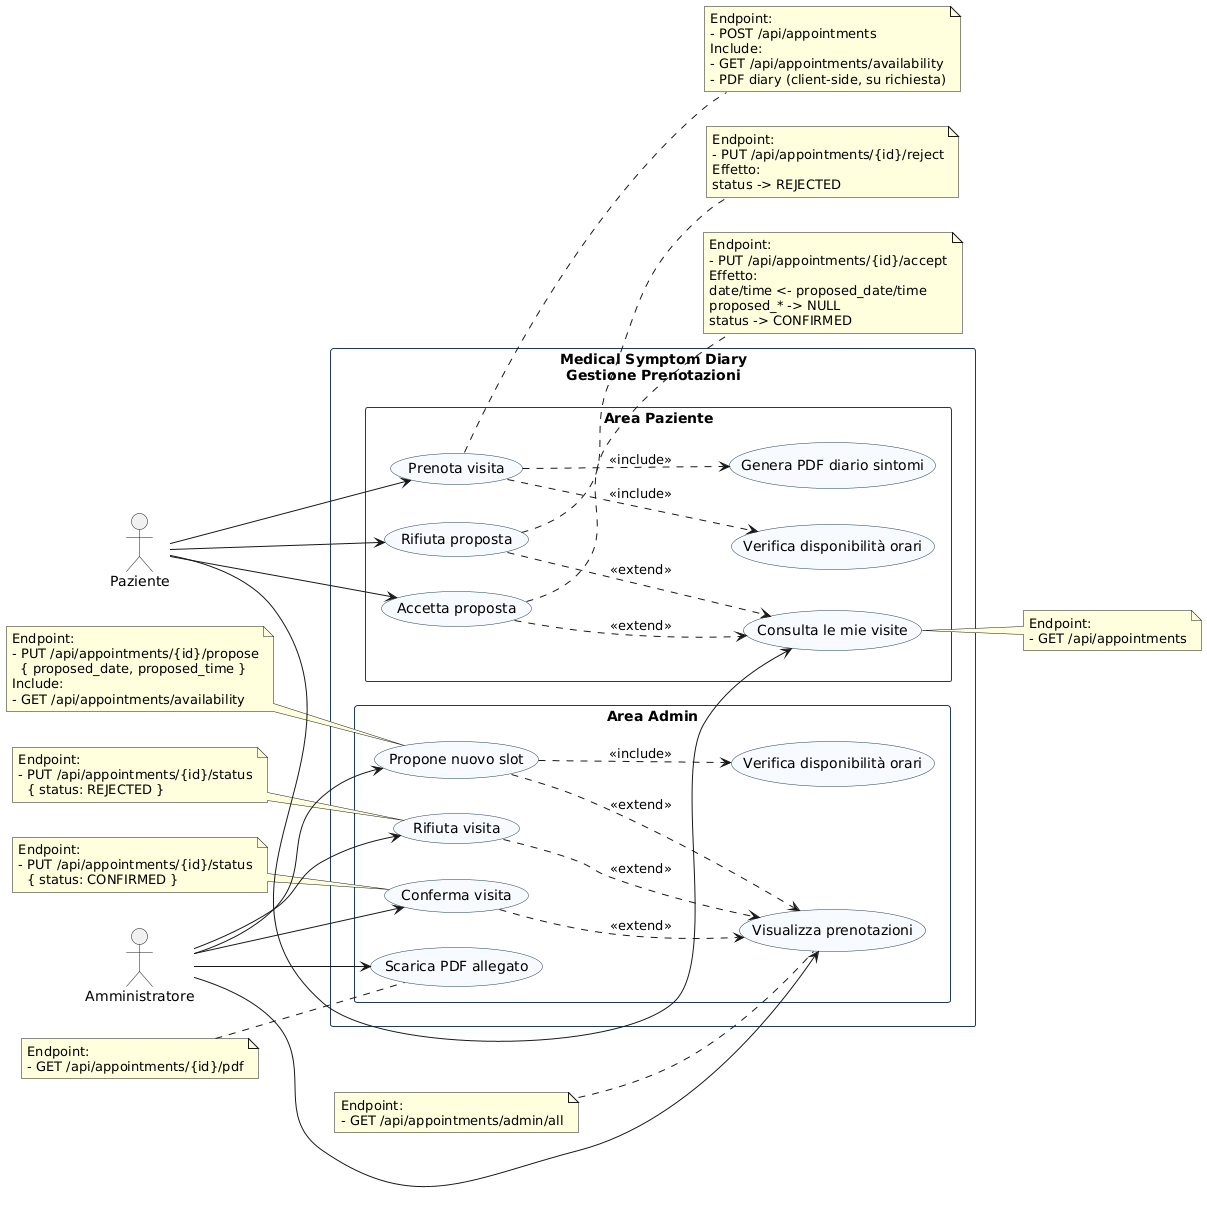

The diagram above was rendered by PlantUML. Its source (embedded in the PNG):
@startuml
left to right direction
skinparam packageStyle rectangle
skinparam shadowing false
skinparam usecase {
  BackgroundColor #F7FBFF
  BorderColor #1F3A5F
}
skinparam rectangle {
  BorderColor #1F3A5F
}

actor "Paziente" as Patient
actor "Amministratore" as Admin

rectangle "Medical Symptom Diary\nGestione Prenotazioni" as System {

  package "Area Paziente" {
    usecase "Prenota visita" as UC_Book
    usecase "Consulta le mie visite" as UC_My
    usecase "Accetta proposta" as UC_Accept
    usecase "Rifiuta proposta" as UC_Decline
    usecase "Genera PDF diario sintomi" as UC_PdfGen
    usecase "Verifica disponibilità orari" as UC_Avail
  }

  package "Area Admin" {
    usecase "Visualizza prenotazioni" as UC_All
    usecase "Conferma visita" as UC_Confirm
    usecase "Rifiuta visita" as UC_Reject
    usecase "Propone nuovo slot" as UC_Propose
    usecase "Scarica PDF allegato" as UC_PdfDownload
    usecase "Verifica disponibilità orari" as UC_AvailAdmin
  }

  ' --- Relazioni logiche (semplici e intuitive) ---
  UC_Book ..> UC_Avail : <<include>>
  UC_Book ..> UC_PdfGen : <<include>>

  UC_Propose ..> UC_AvailAdmin : <<include>>

  UC_Accept ..> UC_My : <<extend>>
  UC_Decline ..> UC_My : <<extend>>

  UC_Confirm ..> UC_All : <<extend>>
  UC_Reject ..> UC_All : <<extend>>
  UC_Propose ..> UC_All : <<extend>>
}

' --- Associazioni attori ---
Patient --> UC_Book
Patient --> UC_My
Patient --> UC_Accept
Patient --> UC_Decline

Admin --> UC_All
Admin --> UC_Confirm
Admin --> UC_Reject
Admin --> UC_Propose
Admin --> UC_PdfDownload

' --- NOTE: endpoint REST (documentazione senza appesantire le ellissi) ---
note right of UC_Book
  Endpoint:
  - POST /api/appointments
  Include:
  - GET /api/appointments/availability
  - PDF diary (client-side, su richiesta)
end note

note right of UC_My
  Endpoint:
  - GET /api/appointments
end note

note right of UC_Accept
  Endpoint:
  - PUT /api/appointments/{id}/accept
  Effetto:
  date/time <- proposed_date/time
  proposed_* -> NULL
  status -> CONFIRMED
end note

note right of UC_Decline
  Endpoint:
  - PUT /api/appointments/{id}/reject
  Effetto:
  status -> REJECTED
end note

note left of UC_All
  Endpoint:
  - GET /api/appointments/admin/all
end note

note left of UC_Confirm
  Endpoint:
  - PUT /api/appointments/{id}/status
    { status: CONFIRMED }
end note

note left of UC_Reject
  Endpoint:
  - PUT /api/appointments/{id}/status
    { status: REJECTED }
end note

note left of UC_Propose
  Endpoint:
  - PUT /api/appointments/{id}/propose
    { proposed_date, proposed_time }
  Include:
  - GET /api/appointments/availability
end note

note left of UC_PdfDownload
  Endpoint:
  - GET /api/appointments/{id}/pdf
end note
@enduml